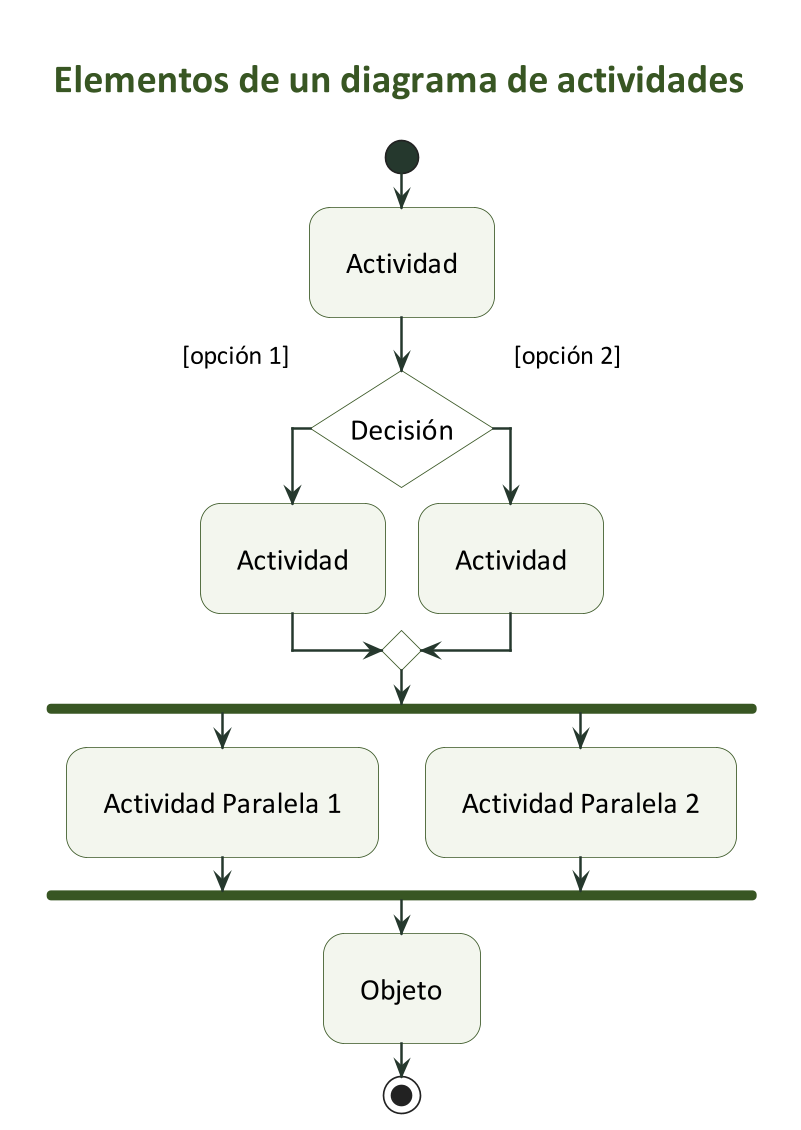

The diagram above was rendered by PlantUML. Its source (embedded in the PNG):
@startuml
skinparam backgroundColor white
skinparam shadowing false
skinparam defaultFontName Calibri
skinparam defaultFontSize 18
skinparam ArrowFontSize 16
skinparam ArrowColor #25382D
skinparam ArrowThickness 1.5
skinparam titleFontSize 24
skinparam titleFontColor #385623
skinparam dpi 160
skinparam padding 12
skinparam ActivityBackgroundColor #F3F6EE
skinparam ActivityBorderColor #385623
skinparam ActivityDiamondBackgroundColor #FFFFFF
skinparam ActivityDiamondBorderColor #385623
skinparam ActivityStartColor #25382D
skinparam ActivityEndColor #25382D
skinparam ActivityBarColor #385623
skinparam StateBackgroundColor #F3F6EE
skinparam StateBorderColor #385623
skinparam StateStartColor #25382D
skinparam StateEndColor #25382D
skinparam ObjectBackgroundColor #F3F6EE
skinparam ObjectBorderColor #385623
skinparam conditionStyle InsideDiamond
skinparam ConditionEndStyle diamond
title Elementos de un diagrama de actividades
start
:Actividad;
if (Decisión) then ([opción 1])
  :Actividad;
else ([opción 2])
  :Actividad;
endif
fork
  :Actividad Paralela 1;
fork again
  :Actividad Paralela 2;
end fork
:Objeto;
stop
@enduml